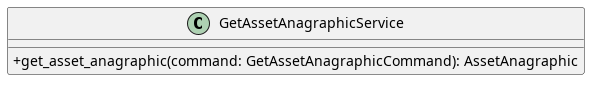

The diagram above was rendered by PlantUML. Its source (embedded in the PNG):
@startuml GetAssetAnagraphicService
skinparam ClassAttributeIconSize 0
class GetAssetAnagraphicService {
    + get_asset_anagraphic(command: GetAssetAnagraphicCommand): AssetAnagraphic
}

@enduml